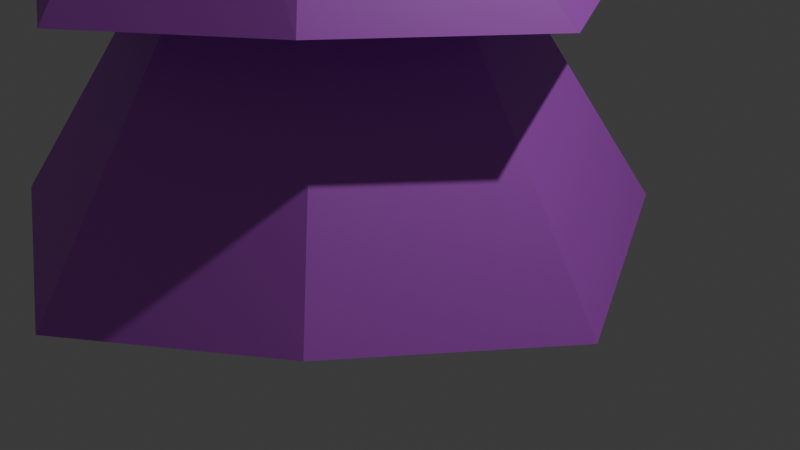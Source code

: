 # Source: Pino2.blend  (saved by Blender 4.5.91; exported with 4.5.12 LTS)
import bpy
from mathutils import Matrix  # noqa: F401  (used for matrix-valued properties, if any)

bpy.ops.wm.read_factory_settings(use_empty=True)
scene = bpy.context.scene
scene.name = 'Scene'

# ---- collections
col_collection = bpy.data.collections.new('Collection'); scene.collection.children.link(col_collection)

# ---- materials (node trees are filled in below, after node groups)
mat_material_001 = bpy.data.materials.new('Material.001')
mat_material_002 = bpy.data.materials.new('Material.002')

# ---- material node trees
mat_material_001.use_nodes = True; mat_material_001.node_tree.nodes.clear()
_N = mat_material_001.node_tree.nodes; _L = mat_material_001.node_tree.links
n0 = _N.new('ShaderNodeBsdfPrincipled'); n0.name = 'Principled BSDF'; n0.location = (-200, 100)
n0.inputs[0].default_value = (0.6002, 0.1107, 0.8003, 1.0)
n1 = _N.new('ShaderNodeOutputMaterial'); n1.name = 'Material Output'; n1.location = (200, 100)
_L.new(n0.outputs[0], n1.inputs[0])
n1.is_active_output = True
mat_material_002.use_nodes = True; mat_material_002.node_tree.nodes.clear()
_N = mat_material_002.node_tree.nodes; _L = mat_material_002.node_tree.links
n0 = _N.new('ShaderNodeBsdfPrincipled'); n0.name = 'Principled BSDF'; n0.location = (-200, 100)
n0.inputs[0].default_value = (0.03853, 0.0163, 0.01296, 1.0)
n1 = _N.new('ShaderNodeOutputMaterial'); n1.name = 'Material Output'; n1.location = (200, 100)
_L.new(n0.outputs[0], n1.inputs[0])
n1.is_active_output = True

# ---- world
world_world = bpy.data.worlds.new('World'); scene.world = world_world
world_world.use_nodes = True; world_world.node_tree.nodes.clear()
_N = world_world.node_tree.nodes; _L = world_world.node_tree.links
n0 = _N.new('ShaderNodeOutputWorld'); n0.name = 'World Output'; n0.location = (200, 100)
n1 = _N.new('ShaderNodeBackground'); n1.name = 'Background'; n1.location = (-200, 100)
n1.inputs[0].default_value = (0.05088, 0.05088, 0.05088, 1.0)
_L.new(n1.outputs[0], n0.inputs[0])
n0.is_active_output = True
world_world.color = (0.05088, 0.05088, 0.05088)
world_world.sun_shadow_jitter_overblur = 0.0

# ---- cameras
cam_camera = bpy.data.cameras.new('Camera')
cam_camera.clip_end = 100.0
cam_camera.ortho_scale = 7.314

# ---- lights
light_light = bpy.data.lights.new('Light', 'POINT')
light_light.energy = 1000.0
light_light.shadow_soft_size = 0.1

# ---- meshes
me_cylinder = bpy.data.meshes.new('Cylinder')
me_cylinder.from_pydata([(1.636e-09, 0.02564, 1.0), (0.01813, 0.01813, 1.0), (0.02564, 0.0, 1.0), (0.01813, -0.01813, 1.0), (1.636e-09, -0.02564, 1.0), (-0.01813, -0.01813, 1.0), (-0.02564, 0.0, 1.0), (-0.01813, 0.01813, 1.0), (3.487e-10, 0.8585, -0.6221), (6.975e-10, 0.6508, -0.1958), (-9.685e-09, 0.5191, 0.2303), (1.309e-09, 0.2205, 0.6), (0.1559, 0.1559, 0.6), (0.3442, 0.3442, 0.1998), (0.4315, 0.4315, -0.2), (0.5693, 0.5693, -0.6), (0.2205, 0.0, 0.6), (0.5188, 0.0003921, 0.2303), (0.6504, 0.0003921, -0.1958), (0.8581, 0.0003921, -0.6221), (0.1559, -0.1559, 0.6), (0.3442, -0.3442, 0.1998), (0.4315, -0.4315, -0.2), (0.5693, -0.5693, -0.6), (1.395e-09, -0.2346, 0.6568), (-9.685e-09, -0.5184, 0.2303), (6.975e-10, -0.65, -0.1958), (3.487e-10, -0.8577, -0.6221), (-0.1559, -0.1559, 0.6), (-0.3442, -0.3442, 0.1998), (-0.4315, -0.4315, -0.2), (-0.5693, -0.5693, -0.6), (-0.2205, 0.0, 0.6), (-0.5188, 0.0003921, 0.2303), (-0.6504, 0.0003921, -0.1958), (-0.8581, 0.0003921, -0.6221), (-0.1559, 0.1559, 0.6), (-0.3442, 0.3442, 0.1998), (-0.4315, 0.4315, -0.2), (-0.5693, 0.5693, -0.6), (-2.836e-08, 0.3124, 0.661), (0.207, 0.207, 0.6039), (0.312, 0.0003921, 0.661), (0.207, -0.207, 0.6039), (-2.836e-08, -0.3116, 0.661), (-0.207, -0.207, 0.6039), (-0.312, 0.0003921, 0.661), (-0.207, 0.207, 0.6039), (-4.714e-08, 0.7822, 0.2335), (0.5187, 0.5187, 0.2028), (0.7818, 0.0003921, 0.2335), (0.5187, -0.5187, 0.2028), (-4.714e-08, -0.7815, 0.2335), (-0.5187, -0.5187, 0.2028), (-0.7818, 0.0003921, 0.2335), (-0.5187, 0.5187, 0.2028), (-3.856e-08, 1.056, -0.194), (0.7002, 0.7002, -0.1983), (1.055, 0.0003921, -0.194), (0.7002, -0.7002, -0.1983), (-3.856e-08, -1.055, -0.194), (-0.7002, -0.7002, -0.1983), (-1.055, 0.0003921, -0.194), (-0.7002, 0.7002, -0.1983), (-4.57e-08, 1.481, -0.6189), (0.9825, 0.9825, -0.5969), (1.481, 0.0003921, -0.6189), (0.9825, -0.9825, -0.5969), (-4.57e-08, -1.48, -0.6189), (-0.9825, -0.9825, -0.5969), (-1.481, 0.0003921, -0.6189), (-0.9825, 0.9825, -0.5969), (1.123, 1.123, -0.9997), (1.693, 0.0003921, -1.048), (1.123, -1.123, -0.9997), (-3.739e-08, -1.693, -1.048), (-1.123, -1.123, -0.9997), (-1.693, 0.0003921, -1.048), (-1.123, 1.123, -0.9997), (-3.739e-08, 1.693, -1.048), (0.2019, 0.202, -1.02), (0.3043, 0.0002313, -1.028), (0.2019, -0.2017, -1.02), (-6.721e-09, -0.3041, -1.028), (-0.2019, -0.2017, -1.02), (-0.3043, 0.0002313, -1.028), (-0.2019, 0.202, -1.02), (-6.721e-09, 0.3045, -1.028), (0.0, 0.1918, -1.182), (0.1271, 0.1273, -1.173), (0.2019, 0.2021, -1.173), (0.1916, 0.0002427, -1.182), (0.3043, 0.0002427, -1.182), (0.1271, -0.1269, -1.173), (0.2019, -0.2017, -1.173), (0.0, -0.1913, -1.182), (-6.721e-09, -0.304, -1.182), (-0.1271, -0.1269, -1.173), (-0.2019, -0.2017, -1.173), (-0.1916, 0.0002427, -1.182), (-0.3043, 0.0002427, -1.182), (-0.1271, 0.1273, -1.173), (-0.2019, 0.2021, -1.173), (-6.721e-09, 0.3045, -1.182)], [], [(40, 0, 1, 41), (41, 1, 2, 42), (42, 2, 3, 43), (43, 3, 4, 44), (44, 4, 5, 45), (45, 5, 6, 46), (1, 0, 7, 6, 5, 4, 3, 2), (46, 6, 7, 47), (47, 7, 0, 40), (78, 39, 8, 79), (71, 38, 9, 64), (63, 37, 10, 56), (55, 36, 11, 48), (77, 35, 39, 78), (70, 34, 38, 71), (62, 33, 37, 63), (54, 32, 36, 55), (76, 31, 35, 77), (69, 30, 34, 70), (61, 29, 33, 62), (53, 28, 32, 54), (75, 27, 31, 76), (68, 26, 30, 69), (60, 25, 29, 61), (52, 24, 28, 53), (74, 23, 27, 75), (67, 22, 26, 68), (59, 21, 25, 60), (51, 20, 24, 52), (73, 19, 23, 74), (66, 18, 22, 67), (58, 17, 21, 59), (50, 16, 20, 51), (72, 15, 19, 73), (65, 14, 18, 66), (57, 13, 17, 58), (49, 12, 16, 50), (79, 8, 15, 72), (64, 9, 14, 65), (56, 10, 13, 57), (48, 11, 12, 49), (36, 47, 40, 11), (32, 46, 47, 36), (28, 45, 46, 32), (24, 44, 45, 28), (20, 43, 44, 24), (16, 42, 43, 20), (12, 41, 42, 16), (11, 40, 41, 12), (10, 48, 49, 13), (13, 49, 50, 17), (17, 50, 51, 21), (21, 51, 52, 25), (25, 52, 53, 29), (29, 53, 54, 33), (33, 54, 55, 37), (37, 55, 48, 10), (9, 56, 57, 14), (14, 57, 58, 18), (18, 58, 59, 22), (22, 59, 60, 26), (26, 60, 61, 30), (30, 61, 62, 34), (34, 62, 63, 38), (38, 63, 56, 9), (8, 64, 65, 15), (15, 65, 66, 19), (19, 66, 67, 23), (23, 67, 68, 27), (27, 68, 69, 31), (31, 69, 70, 35), (35, 70, 71, 39), (39, 71, 64, 8), (72, 73, 81, 80), (74, 75, 83, 82), (76, 77, 85, 84), (78, 79, 87, 86), (79, 72, 80, 87), (73, 74, 82, 81), (75, 76, 84, 83), (77, 78, 86, 85), (87, 80, 90, 103), (81, 82, 94, 92), (83, 84, 98, 96), (85, 86, 102, 100), (80, 81, 92, 90), (82, 83, 96, 94), (84, 85, 100, 98), (86, 87, 103, 102), (88, 89, 91, 93, 95, 97, 99, 101), (88, 103, 90, 89), (89, 90, 92, 91), (91, 92, 94, 93), (93, 94, 96, 95), (95, 96, 98, 97), (97, 98, 100, 99), (99, 100, 102, 101), (101, 102, 103, 88)])
me_cylinder.polygons.foreach_set('material_index', [0, 0, 0, 0, 0, 0, 0, 0, 0, 0, 0, 0, 0, 0, 0, 0, 0, 0, 0, 0, 0, 0, 0, 0, 0, 0, 0, 0, 0, 0, 0, 0, 0, 0, 0, 0, 0, 0, 0, 0, 0, 0, 0, 0, 0, 0, 0, 0, 0, 0, 0, 0, 0, 0, 0, 0, 0, 0, 0, 0, 0, 0, 0, 0, 0, 0, 0, 0, 0, 0, 0, 0, 0, 0, 0, 0, 0, 0, 0, 0, 0, 1, 1, 1, 1, 1, 1, 1, 1, 1, 1, 1, 1, 1, 1, 1, 1, 1])
_uv = me_cylinder.uv_layers.new(name='UVMap')
_uv.uv.foreach_set('vector', [1.0, 0.901, 1.0, 1.0, 0.875, 1.0, 0.875, 0.901, 0.875, 0.901, 0.875, 1.0, 0.75, 1.0, 0.75, 0.901, 0.75, 0.901, 0.75, 1.0, 0.625, 1.0, 0.625, 0.901, 0.625, 0.901, 0.625, 1.0, 0.5, 1.0, 0.5, 0.901, 0.5, 0.901, 0.5, 1.0, 0.375, 1.0, 0.375, 0.901, 0.375, 0.901, 0.375, 1.0, 0.25, 1.0, 0.25, 0.901, 0.4197, 0.4197, 0.25, 0.49, 0.08029, 0.4197, 0.01, 0.25, 0.08029, 0.08029, 0.25, 0.01, 0.4197, 0.08029, 0.49, 0.25, 0.25, 0.901, 0.25, 1.0, 0.125, 1.0, 0.125, 0.901, 0.125, 0.901, 0.125, 1.0, 0.0, 1.0, 0.0, 0.901, 0.125, 0.5001, 0.125, 0.6, 0.0, 0.6, 0.0, 0.5001, 0.125, 0.6008, 0.125, 0.7, 0.0, 0.7, 0.0, 0.6008, 0.125, 0.7004, 0.125, 0.8, 0.0, 0.8, 0.0, 0.7004, 0.125, 0.8006, 0.125, 0.9, 0.0, 0.9, 0.0, 0.8006, 0.25, 0.5001, 0.25, 0.6, 0.125, 0.6, 0.125, 0.5001, 0.25, 0.6008, 0.25, 0.7, 0.125, 0.7, 0.125, 0.6008, 0.25, 0.7004, 0.25, 0.8, 0.125, 0.8, 0.125, 0.7004, 0.25, 0.8006, 0.25, 0.9, 0.125, 0.9, 0.125, 0.8006, 0.375, 0.5001, 0.375, 0.6, 0.25, 0.6, 0.25, 0.5001, 0.375, 0.6008, 0.375, 0.7, 0.25, 0.7, 0.25, 0.6008, 0.375, 0.7004, 0.375, 0.8, 0.25, 0.8, 0.25, 0.7004, 0.375, 0.8006, 0.375, 0.9, 0.25, 0.9, 0.25, 0.8006, 0.5, 0.5001, 0.5, 0.6, 0.375, 0.6, 0.375, 0.5001, 0.5, 0.6008, 0.5, 0.7, 0.375, 0.7, 0.375, 0.6008, 0.5, 0.7004, 0.5, 0.8, 0.375, 0.8, 0.375, 0.7004, 0.5, 0.8006, 0.5, 0.9, 0.375, 0.9, 0.375, 0.8006, 0.625, 0.5001, 0.625, 0.6, 0.5, 0.6, 0.5, 0.5001, 0.625, 0.6008, 0.625, 0.7, 0.5, 0.7, 0.5, 0.6008, 0.625, 0.7004, 0.625, 0.8, 0.5, 0.8, 0.5, 0.7004, 0.625, 0.8006, 0.625, 0.9, 0.5, 0.9, 0.5, 0.8006, 0.75, 0.5001, 0.75, 0.6, 0.625, 0.6, 0.625, 0.5001, 0.75, 0.6008, 0.75, 0.7, 0.625, 0.7, 0.625, 0.6008, 0.75, 0.7004, 0.75, 0.8, 0.625, 0.8, 0.625, 0.7004, 0.75, 0.8006, 0.75, 0.9, 0.625, 0.9, 0.625, 0.8006, 0.875, 0.5001, 0.875, 0.6, 0.75, 0.6, 0.75, 0.5001, 0.875, 0.6008, 0.875, 0.7, 0.75, 0.7, 0.75, 0.6008, 0.875, 0.7004, 0.875, 0.8, 0.75, 0.8, 0.75, 0.7004, 0.875, 0.8006, 0.875, 0.9, 0.75, 0.9, 0.75, 0.8006, 1.0, 0.5001, 1.0, 0.6, 0.875, 0.6, 0.875, 0.5001, 1.0, 0.6008, 1.0, 0.7, 0.875, 0.7, 0.875, 0.6008, 1.0, 0.7004, 1.0, 0.8, 0.875, 0.8, 0.875, 0.7004, 1.0, 0.8006, 1.0, 0.9, 0.875, 0.9, 0.875, 0.8006, 0.125, 0.9, 0.125, 0.901, 0.0, 0.901, 0.0, 0.9, 0.25, 0.9, 0.25, 0.901, 0.125, 0.901, 0.125, 0.9, 0.375, 0.9, 0.375, 0.901, 0.25, 0.901, 0.25, 0.9, 0.5, 0.9, 0.5, 0.901, 0.375, 0.901, 0.375, 0.9, 0.625, 0.9, 0.625, 0.901, 0.5, 0.901, 0.5, 0.9, 0.75, 0.9, 0.75, 0.901, 0.625, 0.901, 0.625, 0.9, 0.875, 0.9, 0.875, 0.901, 0.75, 0.901, 0.75, 0.9, 1.0, 0.9, 1.0, 0.901, 0.875, 0.901, 0.875, 0.9, 1.0, 0.8, 1.0, 0.8006, 0.875, 0.8006, 0.875, 0.8, 0.875, 0.8, 0.875, 0.8006, 0.75, 0.8006, 0.75, 0.8, 0.75, 0.8, 0.75, 0.8006, 0.625, 0.8006, 0.625, 0.8, 0.625, 0.8, 0.625, 0.8006, 0.5, 0.8006, 0.5, 0.8, 0.5, 0.8, 0.5, 0.8006, 0.375, 0.8006, 0.375, 0.8, 0.375, 0.8, 0.375, 0.8006, 0.25, 0.8006, 0.25, 0.8, 0.25, 0.8, 0.25, 0.8006, 0.125, 0.8006, 0.125, 0.8, 0.125, 0.8, 0.125, 0.8006, 0.0, 0.8006, 0.0, 0.8, 1.0, 0.7, 1.0, 0.7004, 0.875, 0.7004, 0.875, 0.7, 0.875, 0.7, 0.875, 0.7004, 0.75, 0.7004, 0.75, 0.7, 0.75, 0.7, 0.75, 0.7004, 0.625, 0.7004, 0.625, 0.7, 0.625, 0.7, 0.625, 0.7004, 0.5, 0.7004, 0.5, 0.7, 0.5, 0.7, 0.5, 0.7004, 0.375, 0.7004, 0.375, 0.7, 0.375, 0.7, 0.375, 0.7004, 0.25, 0.7004, 0.25, 0.7, 0.25, 0.7, 0.25, 0.7004, 0.125, 0.7004, 0.125, 0.7, 0.125, 0.7, 0.125, 0.7004, 0.0, 0.7004, 0.0, 0.7, 1.0, 0.6, 1.0, 0.6008, 0.875, 0.6008, 0.875, 0.6, 0.875, 0.6, 0.875, 0.6008, 0.75, 0.6008, 0.75, 0.6, 0.75, 0.6, 0.75, 0.6008, 0.625, 0.6008, 0.625, 0.6, 0.625, 0.6, 0.625, 0.6008, 0.5, 0.6008, 0.5, 0.6, 0.5, 0.6, 0.5, 0.6008, 0.375, 0.6008, 0.375, 0.6, 0.375, 0.6, 0.375, 0.6008, 0.25, 0.6008, 0.25, 0.6, 0.25, 0.6, 0.25, 0.6008, 0.125, 0.6008, 0.125, 0.6, 0.125, 0.6, 0.125, 0.6008, 0.0, 0.6008, 0.0, 0.6, 0.875, 0.5001, 0.75, 0.5001, 0.75, 0.5001, 0.875, 0.5001, 0.625, 0.5001, 0.5, 0.5001, 0.5, 0.5001, 0.625, 0.5001, 0.375, 0.5001, 0.25, 0.5001, 0.25, 0.5001, 0.375, 0.5001, 0.125, 0.5001, 0.0, 0.5001, 0.0, 0.5001, 0.125, 0.5001, 1.0, 0.5001, 0.875, 0.5001, 0.875, 0.5001, 1.0, 0.5001, 0.75, 0.5001, 0.625, 0.5001, 0.625, 0.5001, 0.75, 0.5001, 0.5, 0.5001, 0.375, 0.5001, 0.375, 0.5001, 0.5, 0.5001, 0.25, 0.5001, 0.125, 0.5001, 0.125, 0.5001, 0.25, 0.5001, 1.0, 0.5001, 0.875, 0.5001, 0.875, 0.5001, 1.0, 0.5001, 0.75, 0.5001, 0.625, 0.5001, 0.625, 0.5001, 0.75, 0.5001, 0.5, 0.5001, 0.375, 0.5001, 0.375, 0.5001, 0.5, 0.5001, 0.25, 0.5001, 0.125, 0.5001, 0.125, 0.5001, 0.25, 0.5001, 0.875, 0.5001, 0.75, 0.5001, 0.75, 0.5001, 0.875, 0.5001, 0.625, 0.5001, 0.5, 0.5001, 0.5, 0.5001, 0.625, 0.5001, 0.375, 0.5001, 0.25, 0.5001, 0.25, 0.5001, 0.375, 0.5001, 0.125, 0.5001, 0.0, 0.5001, 0.0, 0.5001, 0.125, 0.5001, 0.75, 0.49, 0.9197, 0.4197, 0.99, 0.25, 0.9197, 0.08029, 0.75, 0.01, 0.5803, 0.08029, 0.51, 0.25, 0.5803, 0.4197, 1.0, 0.5, 1.0, 0.5001, 0.875, 0.5001, 0.875, 0.5, 0.875, 0.5, 0.875, 0.5001, 0.75, 0.5001, 0.75, 0.5, 0.75, 0.5, 0.75, 0.5001, 0.625, 0.5001, 0.625, 0.5, 0.625, 0.5, 0.625, 0.5001, 0.5, 0.5001, 0.5, 0.5, 0.5, 0.5, 0.5, 0.5001, 0.375, 0.5001, 0.375, 0.5, 0.375, 0.5, 0.375, 0.5001, 0.25, 0.5001, 0.25, 0.5, 0.25, 0.5, 0.25, 0.5001, 0.125, 0.5001, 0.125, 0.5, 0.125, 0.5, 0.125, 0.5001, 0.0, 0.5001, 0.0, 0.5])
me_cylinder.materials.append(mat_material_001)
me_cylinder.materials.append(mat_material_002)
me_cylinder.update()

# ---- objects
ob_light = bpy.data.objects.new('Light', light_light)
ob_camera = bpy.data.objects.new('Camera', cam_camera)
ob_cylinder = bpy.data.objects.new('Cylinder', me_cylinder)

# ---- transforms, parenting, visibility, modifiers, constraints
ob_light.location = (4.833, 1.192, 9.032)
ob_light.rotation_euler = (0.6503, 0.05522, 1.866)
ob_light.scale = (1.371, 1.371, 1.371)
ob_light.lock_rotations_4d = False
ob_light.empty_display_type = 'ARROWS'
ob_light.color = (0.0, 0.0, 0.0, 0.0)
ob_light.lineart.crease_threshold = 0.0
ob_camera.location = (7.359, -6.926, 4.958)
ob_camera.rotation_euler = (1.109, 0.0, 0.8149)
ob_camera.lock_rotations_4d = False
ob_camera.empty_display_type = 'ARROWS'
ob_camera.color = (0.0, 0.0, 0.0, 0.0)
ob_camera.display_type = 'WIRE'
ob_camera.lineart.crease_threshold = 0.0
ob_cylinder.location = (-0.7564, -0.1866, 6.26)
ob_cylinder.scale = (2.021, 2.021, 6.141)

# ---- collection membership
col_collection.objects.link(ob_light)
col_collection.objects.link(ob_camera)
col_collection.objects.link(ob_cylinder)

# ---- scene / render settings (as saved in the file)
scene.camera = ob_camera
scene.frame_start = 1; scene.frame_end = 250; scene.frame_set(1)
scene.render.engine = 'BLENDER_EEVEE_NEXT'
scene.render.bake_bias = 0.0
scene.render.bake_samples = 0
scene.cycles.sampling_pattern = 'TABULATED_SOBOL'
scene.eevee.use_volume_custom_range = False
bpy.context.view_layer.update()
